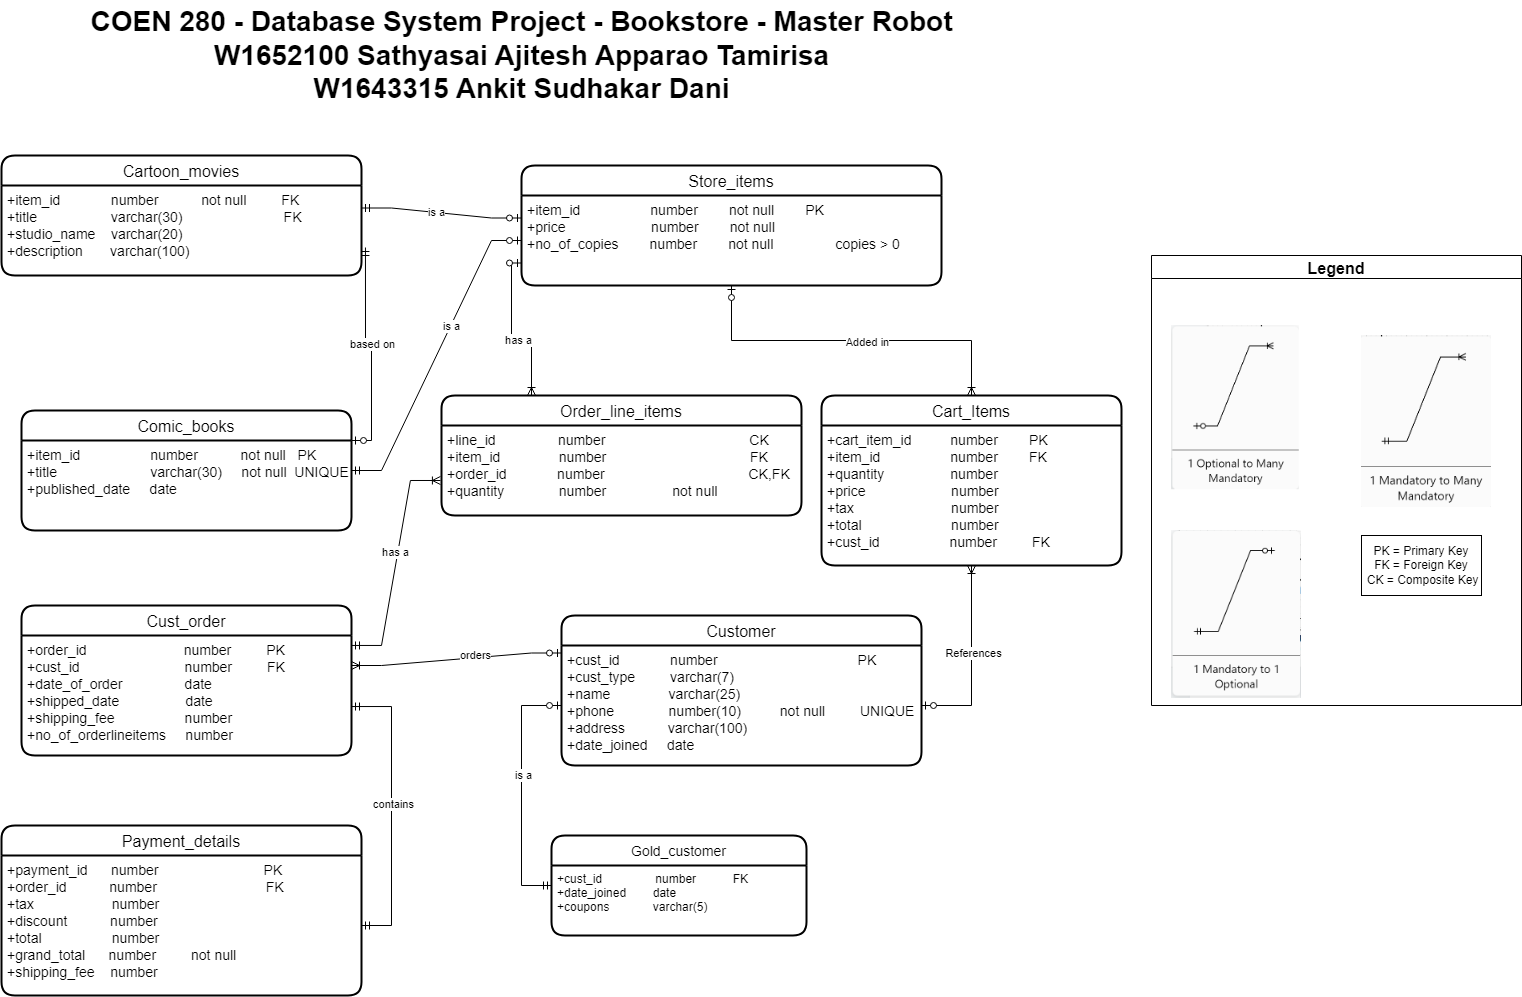

The diagram above was exported from draw.io. Its source (the exported page's mxGraphModel, read from the mxfile embedded in the PNG):
<mxGraphModel dx="671" dy="725" grid="1" gridSize="10" guides="1" tooltips="1" connect="1" arrows="1" fold="1" page="1" pageScale="1" pageWidth="850" pageHeight="1100" math="0" shadow="0" extFonts="Permanent Marker^https://fonts.googleapis.com/css?family=Permanent+Marker">
  <root>
    <mxCell id="0" />
    <mxCell id="1" parent="0" />
    <mxCell id="6Sd6s9MuerOOE-c4hLeR-27" value="Store_items" style="swimlane;childLayout=stackLayout;horizontal=1;startSize=30;horizontalStack=0;rounded=1;fontSize=16;fontStyle=0;strokeWidth=2;resizeParent=0;resizeLast=1;shadow=0;dashed=0;align=center;" parent="1" vertex="1">
      <mxGeometry x="610" y="180" width="420" height="120" as="geometry" />
    </mxCell>
    <mxCell id="6Sd6s9MuerOOE-c4hLeR-28" value="+item_id                  number        not null        PK           &#10;+price                      number        not null&#10;+no_of_copies        number        not null                copies &gt; 0     " style="align=left;strokeColor=none;fillColor=none;spacingLeft=4;fontSize=14;verticalAlign=top;resizable=0;rotatable=0;part=1;" parent="6Sd6s9MuerOOE-c4hLeR-27" vertex="1">
      <mxGeometry y="30" width="420" height="90" as="geometry" />
    </mxCell>
    <mxCell id="6Sd6s9MuerOOE-c4hLeR-34" value="Comic_books" style="swimlane;childLayout=stackLayout;horizontal=1;startSize=30;horizontalStack=0;rounded=1;fontSize=16;fontStyle=0;strokeWidth=2;resizeParent=0;resizeLast=1;shadow=0;dashed=0;align=center;" parent="1" vertex="1">
      <mxGeometry x="110" y="425" width="330" height="120" as="geometry" />
    </mxCell>
    <mxCell id="6Sd6s9MuerOOE-c4hLeR-35" value="+item_id                  number           not null   PK&#10;+title                        varchar(30)     not null  UNIQUE&#10;+published_date     date" style="align=left;strokeColor=none;fillColor=none;spacingLeft=4;fontSize=14;verticalAlign=top;resizable=0;rotatable=0;part=1;" parent="6Sd6s9MuerOOE-c4hLeR-34" vertex="1">
      <mxGeometry y="30" width="330" height="90" as="geometry" />
    </mxCell>
    <mxCell id="6Sd6s9MuerOOE-c4hLeR-37" value="Cartoon_movies" style="swimlane;childLayout=stackLayout;horizontal=1;startSize=30;horizontalStack=0;rounded=1;fontSize=16;fontStyle=0;strokeWidth=2;resizeParent=0;resizeLast=1;shadow=0;dashed=0;align=center;" parent="1" vertex="1">
      <mxGeometry x="90" y="170" width="360" height="120" as="geometry" />
    </mxCell>
    <mxCell id="6Sd6s9MuerOOE-c4hLeR-38" value="+item_id             number           not null         FK&#10;+title                   varchar(30)                          FK&#10;+studio_name    varchar(20)&#10;+description       varchar(100)" style="align=left;strokeColor=none;fillColor=none;spacingLeft=4;fontSize=14;verticalAlign=top;resizable=0;rotatable=0;part=1;" parent="6Sd6s9MuerOOE-c4hLeR-37" vertex="1">
      <mxGeometry y="30" width="360" height="90" as="geometry" />
    </mxCell>
    <mxCell id="6Sd6s9MuerOOE-c4hLeR-39" value="Order_line_items" style="swimlane;childLayout=stackLayout;horizontal=1;startSize=30;horizontalStack=0;rounded=1;fontSize=16;fontStyle=0;strokeWidth=2;resizeParent=0;resizeLast=1;shadow=0;dashed=0;align=center;" parent="1" vertex="1">
      <mxGeometry x="530" y="410" width="360" height="120" as="geometry" />
    </mxCell>
    <mxCell id="6Sd6s9MuerOOE-c4hLeR-40" value="+line_id                number                                     CK&#10;+item_id               number                                     FK&#10;+order_id             number                                     CK,FK&#10;+quantity              number                 not null" style="align=left;strokeColor=none;fillColor=none;spacingLeft=4;fontSize=14;verticalAlign=top;resizable=0;rotatable=0;part=1;" parent="6Sd6s9MuerOOE-c4hLeR-39" vertex="1">
      <mxGeometry y="30" width="360" height="90" as="geometry" />
    </mxCell>
    <mxCell id="6Sd6s9MuerOOE-c4hLeR-41" value="Cust_order" style="swimlane;childLayout=stackLayout;horizontal=1;startSize=30;horizontalStack=0;rounded=1;fontSize=16;fontStyle=0;strokeWidth=2;resizeParent=0;resizeLast=1;shadow=0;dashed=0;align=center;" parent="1" vertex="1">
      <mxGeometry x="110" y="620" width="330" height="150" as="geometry" />
    </mxCell>
    <mxCell id="6Sd6s9MuerOOE-c4hLeR-42" value="+order_id                          number         PK&#10;+cust_id                            number         FK&#10;+date_of_order                date&#10;+shipped_date                  date&#10;+shipping_fee                  number&#10;+no_of_orderlineitems     number         " style="align=left;strokeColor=none;fillColor=none;spacingLeft=4;fontSize=14;verticalAlign=top;resizable=0;rotatable=0;part=1;" parent="6Sd6s9MuerOOE-c4hLeR-41" vertex="1">
      <mxGeometry y="30" width="330" height="120" as="geometry" />
    </mxCell>
    <mxCell id="6Sd6s9MuerOOE-c4hLeR-43" value="Customer" style="swimlane;childLayout=stackLayout;horizontal=1;startSize=30;horizontalStack=0;rounded=1;fontSize=16;fontStyle=0;strokeWidth=2;resizeParent=0;resizeLast=1;shadow=0;dashed=0;align=center;" parent="1" vertex="1">
      <mxGeometry x="650" y="630" width="360" height="150" as="geometry" />
    </mxCell>
    <mxCell id="6Sd6s9MuerOOE-c4hLeR-44" value="+cust_id             number                                    PK&#10;+cust_type         varchar(7)&#10;+name               varchar(25)&#10;+phone              number(10)          not null         UNIQUE&#10;+address           varchar(100)&#10;+date_joined     date" style="align=left;strokeColor=none;fillColor=none;spacingLeft=4;fontSize=14;verticalAlign=top;resizable=0;rotatable=0;part=1;" parent="6Sd6s9MuerOOE-c4hLeR-43" vertex="1">
      <mxGeometry y="30" width="360" height="120" as="geometry" />
    </mxCell>
    <mxCell id="zjxZO2peGca8De9Xl33h-1" value="" style="edgeStyle=entityRelationEdgeStyle;fontSize=12;html=1;endArrow=ERoneToMany;startArrow=ERmandOne;rounded=0;entryX=-0.003;entryY=0.611;entryDx=0;entryDy=0;exitX=1;exitY=0.083;exitDx=0;exitDy=0;exitPerimeter=0;entryPerimeter=0;" parent="1" source="6Sd6s9MuerOOE-c4hLeR-42" target="6Sd6s9MuerOOE-c4hLeR-40" edge="1">
      <mxGeometry width="100" height="100" relative="1" as="geometry">
        <mxPoint x="440" y="934" as="sourcePoint" />
        <mxPoint x="540" y="834" as="targetPoint" />
      </mxGeometry>
    </mxCell>
    <mxCell id="6PgBDSqIeF6kEW6LWHD1-6" value="has a" style="edgeLabel;html=1;align=center;verticalAlign=middle;resizable=0;points=[];" parent="zjxZO2peGca8De9Xl33h-1" vertex="1" connectable="0">
      <mxGeometry x="0.0935" y="3" relative="1" as="geometry">
        <mxPoint as="offset" />
      </mxGeometry>
    </mxCell>
    <mxCell id="zjxZO2peGca8De9Xl33h-13" value="" style="fontSize=12;html=1;endArrow=ERoneToMany;startArrow=ERzeroToOne;rounded=0;exitX=0;exitY=0.75;exitDx=0;exitDy=0;edgeStyle=orthogonalEdgeStyle;entryX=0.25;entryY=0;entryDx=0;entryDy=0;" parent="1" source="6Sd6s9MuerOOE-c4hLeR-28" target="6Sd6s9MuerOOE-c4hLeR-39" edge="1">
      <mxGeometry width="100" height="100" relative="1" as="geometry">
        <mxPoint x="500" y="220" as="sourcePoint" />
        <mxPoint x="610" y="480" as="targetPoint" />
      </mxGeometry>
    </mxCell>
    <mxCell id="6PgBDSqIeF6kEW6LWHD1-7" value="has a" style="edgeLabel;html=1;align=center;verticalAlign=middle;resizable=0;points=[];" parent="zjxZO2peGca8De9Xl33h-13" vertex="1" connectable="0">
      <mxGeometry x="0.162" y="1" relative="1" as="geometry">
        <mxPoint as="offset" />
      </mxGeometry>
    </mxCell>
    <mxCell id="zjxZO2peGca8De9Xl33h-15" value="" style="edgeStyle=entityRelationEdgeStyle;fontSize=12;html=1;endArrow=ERoneToMany;startArrow=ERzeroToOne;rounded=0;entryX=1;entryY=0.25;entryDx=0;entryDy=0;exitX=0;exitY=0.25;exitDx=0;exitDy=0;" parent="1" source="6Sd6s9MuerOOE-c4hLeR-43" target="6Sd6s9MuerOOE-c4hLeR-42" edge="1">
      <mxGeometry width="100" height="100" relative="1" as="geometry">
        <mxPoint x="530" y="770" as="sourcePoint" />
        <mxPoint x="630" y="670" as="targetPoint" />
      </mxGeometry>
    </mxCell>
    <mxCell id="6PgBDSqIeF6kEW6LWHD1-3" value="orders" style="edgeLabel;html=1;align=center;verticalAlign=middle;resizable=0;points=[];" parent="zjxZO2peGca8De9Xl33h-15" vertex="1" connectable="0">
      <mxGeometry x="-0.1836" y="-3" relative="1" as="geometry">
        <mxPoint as="offset" />
      </mxGeometry>
    </mxCell>
    <mxCell id="zjxZO2peGca8De9Xl33h-17" value="" style="edgeStyle=entityRelationEdgeStyle;fontSize=12;html=1;endArrow=ERzeroToOne;startArrow=ERmandOne;rounded=0;entryX=0;entryY=0.25;entryDx=0;entryDy=0;exitX=1;exitY=0.25;exitDx=0;exitDy=0;" parent="1" source="6Sd6s9MuerOOE-c4hLeR-38" target="6Sd6s9MuerOOE-c4hLeR-28" edge="1">
      <mxGeometry width="100" height="100" relative="1" as="geometry">
        <mxPoint x="590" y="460" as="sourcePoint" />
        <mxPoint x="690" y="360" as="targetPoint" />
      </mxGeometry>
    </mxCell>
    <mxCell id="6PgBDSqIeF6kEW6LWHD1-9" value="is a" style="edgeLabel;html=1;align=center;verticalAlign=middle;resizable=0;points=[];" parent="zjxZO2peGca8De9Xl33h-17" vertex="1" connectable="0">
      <mxGeometry x="-0.0649" relative="1" as="geometry">
        <mxPoint as="offset" />
      </mxGeometry>
    </mxCell>
    <mxCell id="zjxZO2peGca8De9Xl33h-19" value="" style="edgeStyle=entityRelationEdgeStyle;fontSize=12;html=1;endArrow=ERzeroToOne;startArrow=ERmandOne;rounded=0;entryX=0;entryY=0.5;entryDx=0;entryDy=0;" parent="1" source="6Sd6s9MuerOOE-c4hLeR-34" target="6Sd6s9MuerOOE-c4hLeR-28" edge="1">
      <mxGeometry width="100" height="100" relative="1" as="geometry">
        <mxPoint x="589.6400000000003" y="379" as="sourcePoint" />
        <mxPoint x="400" y="370" as="targetPoint" />
      </mxGeometry>
    </mxCell>
    <mxCell id="6PgBDSqIeF6kEW6LWHD1-8" value="is a" style="edgeLabel;html=1;align=center;verticalAlign=middle;resizable=0;points=[];" parent="zjxZO2peGca8De9Xl33h-19" vertex="1" connectable="0">
      <mxGeometry x="0.2039" relative="1" as="geometry">
        <mxPoint as="offset" />
      </mxGeometry>
    </mxCell>
    <mxCell id="zjxZO2peGca8De9Xl33h-28" value="Legend" style="swimlane;fontSize=16;" parent="1" vertex="1">
      <mxGeometry x="1240" y="270" width="370" height="450" as="geometry" />
    </mxCell>
    <mxCell id="zjxZO2peGca8De9Xl33h-20" value="" style="shape=image;verticalLabelPosition=bottom;labelBackgroundColor=default;verticalAlign=top;aspect=fixed;imageAspect=0;image=data:image/png,(base64 omitted: 15048 chars);" parent="zjxZO2peGca8De9Xl33h-28" vertex="1">
      <mxGeometry x="20" y="70" width="127.78" height="164.24" as="geometry" />
    </mxCell>
    <mxCell id="zjxZO2peGca8De9Xl33h-18" value="" style="shape=image;verticalLabelPosition=bottom;labelBackgroundColor=default;verticalAlign=top;aspect=fixed;imageAspect=0;image=data:image/png,(base64 omitted: 14044 chars);" parent="zjxZO2peGca8De9Xl33h-28" vertex="1">
      <mxGeometry x="20" y="275" width="130" height="167.95" as="geometry" />
    </mxCell>
    <mxCell id="zjxZO2peGca8De9Xl33h-21" value="" style="shape=image;verticalLabelPosition=bottom;labelBackgroundColor=default;verticalAlign=top;aspect=fixed;imageAspect=0;image=data:image/png,(base64 omitted: 14312 chars);" parent="zjxZO2peGca8De9Xl33h-28" vertex="1">
      <mxGeometry x="210" y="80" width="130" height="172.07" as="geometry" />
    </mxCell>
    <mxCell id="QzvymeLYnaofqZimAGGy-1" value="PK = Primary Key&lt;br&gt;FK = Foreign Key&lt;br&gt;&amp;nbsp;CK = Composite Key" style="whiteSpace=wrap;html=1;" parent="zjxZO2peGca8De9Xl33h-28" vertex="1">
      <mxGeometry x="210" y="280" width="120" height="60" as="geometry" />
    </mxCell>
    <mxCell id="zjxZO2peGca8De9Xl33h-29" value="&lt;b&gt;&lt;font style=&quot;font-size: 28px;&quot;&gt;COEN 280 - Database System Project - Bookstore - Master Robot&lt;br&gt;W1652100 Sathyasai Ajitesh Apparao Tamirisa&lt;br&gt;W1643315 Ankit Sudhakar Dani&lt;br&gt;&lt;/font&gt;&lt;/b&gt;" style="text;html=1;align=center;verticalAlign=middle;resizable=0;points=[];autosize=1;strokeColor=none;fillColor=none;fontSize=16;" parent="1" vertex="1">
      <mxGeometry x="165" y="15" width="890" height="110" as="geometry" />
    </mxCell>
    <mxCell id="v4qdt9FGQdldBAAndJFB-1" value="Gold_customer" style="swimlane;childLayout=stackLayout;horizontal=1;startSize=30;horizontalStack=0;rounded=1;fontSize=14;fontStyle=0;strokeWidth=2;resizeParent=0;resizeLast=1;shadow=0;dashed=0;align=center;" parent="1" vertex="1">
      <mxGeometry x="640" y="850" width="255" height="100" as="geometry" />
    </mxCell>
    <mxCell id="v4qdt9FGQdldBAAndJFB-2" value="+cust_id                number           FK&#10;+date_joined        date        &#10;+coupons             varchar(5)" style="align=left;strokeColor=none;fillColor=none;spacingLeft=4;fontSize=12;verticalAlign=top;resizable=0;rotatable=0;part=1;" parent="v4qdt9FGQdldBAAndJFB-1" vertex="1">
      <mxGeometry y="30" width="255" height="70" as="geometry" />
    </mxCell>
    <mxCell id="QzvymeLYnaofqZimAGGy-3" value="" style="edgeStyle=orthogonalEdgeStyle;fontSize=12;html=1;endArrow=ERzeroToOne;startArrow=ERmandOne;rounded=0;entryX=0;entryY=0.5;entryDx=0;entryDy=0;exitX=0;exitY=0.5;exitDx=0;exitDy=0;" parent="1" source="v4qdt9FGQdldBAAndJFB-1" target="6Sd6s9MuerOOE-c4hLeR-44" edge="1">
      <mxGeometry width="100" height="100" relative="1" as="geometry">
        <mxPoint x="580" y="910" as="sourcePoint" />
        <mxPoint x="870" y="890" as="targetPoint" />
        <Array as="points">
          <mxPoint x="610" y="900" />
          <mxPoint x="610" y="720" />
        </Array>
      </mxGeometry>
    </mxCell>
    <mxCell id="6PgBDSqIeF6kEW6LWHD1-2" value="is a" style="edgeLabel;html=1;align=center;verticalAlign=middle;resizable=0;points=[];" parent="QzvymeLYnaofqZimAGGy-3" vertex="1" connectable="0">
      <mxGeometry x="0.128" y="-1" relative="1" as="geometry">
        <mxPoint as="offset" />
      </mxGeometry>
    </mxCell>
    <mxCell id="z6D400JuJnWgdCE0ehWA-1" value="Payment_details" style="swimlane;childLayout=stackLayout;horizontal=1;startSize=30;horizontalStack=0;rounded=1;fontSize=16;fontStyle=0;strokeWidth=2;resizeParent=0;resizeLast=1;shadow=0;dashed=0;align=center;" parent="1" vertex="1">
      <mxGeometry x="90" y="840" width="360" height="170" as="geometry" />
    </mxCell>
    <mxCell id="z6D400JuJnWgdCE0ehWA-2" value="+payment_id      number                           PK&#10;+order_id           number                            FK&#10;+tax                    number&#10;+discount           number&#10;+total                  number&#10;+grand_total      number         not null        &#10;+shipping_fee    number" style="align=left;strokeColor=none;fillColor=none;spacingLeft=4;fontSize=14;verticalAlign=top;resizable=0;rotatable=0;part=1;" parent="z6D400JuJnWgdCE0ehWA-1" vertex="1">
      <mxGeometry y="30" width="360" height="140" as="geometry" />
    </mxCell>
    <mxCell id="bHaMNBsEmExY9vkfOAuU-2" value="" style="edgeStyle=entityRelationEdgeStyle;fontSize=12;html=1;endArrow=ERmandOne;startArrow=ERmandOne;rounded=0;entryX=1;entryY=0.592;entryDx=0;entryDy=0;entryPerimeter=0;endFill=0;" parent="1" source="z6D400JuJnWgdCE0ehWA-2" target="6Sd6s9MuerOOE-c4hLeR-42" edge="1">
      <mxGeometry width="100" height="100" relative="1" as="geometry">
        <mxPoint x="530" y="947.5" as="sourcePoint" />
        <mxPoint x="530" y="750" as="targetPoint" />
      </mxGeometry>
    </mxCell>
    <mxCell id="6PgBDSqIeF6kEW6LWHD1-1" value="contains" style="edgeLabel;html=1;align=center;verticalAlign=middle;resizable=0;points=[];" parent="bHaMNBsEmExY9vkfOAuU-2" vertex="1" connectable="0">
      <mxGeometry x="0.0539" y="-1" relative="1" as="geometry">
        <mxPoint as="offset" />
      </mxGeometry>
    </mxCell>
    <mxCell id="6r5UhD6S0fBAXoB2UwP0-1" value="" style="fontSize=12;html=1;endArrow=ERzeroToOne;startArrow=ERmandOne;rounded=0;entryX=1;entryY=0.25;entryDx=0;entryDy=0;exitX=1.011;exitY=0.689;exitDx=0;exitDy=0;exitPerimeter=0;edgeStyle=orthogonalEdgeStyle;" parent="1" source="6Sd6s9MuerOOE-c4hLeR-38" target="6Sd6s9MuerOOE-c4hLeR-34" edge="1">
      <mxGeometry width="100" height="100" relative="1" as="geometry">
        <mxPoint x="370" y="340" as="sourcePoint" />
        <mxPoint x="100" y="480" as="targetPoint" />
      </mxGeometry>
    </mxCell>
    <mxCell id="6r5UhD6S0fBAXoB2UwP0-2" value="based on" style="edgeLabel;html=1;align=center;verticalAlign=middle;resizable=0;points=[];" parent="6r5UhD6S0fBAXoB2UwP0-1" vertex="1" connectable="0">
      <mxGeometry x="-0.0649" relative="1" as="geometry">
        <mxPoint as="offset" />
      </mxGeometry>
    </mxCell>
    <mxCell id="ZVULl04YiG8iW8ADpkW8-1" value="Cart_Items" style="swimlane;childLayout=stackLayout;horizontal=1;startSize=30;horizontalStack=0;rounded=1;fontSize=16;fontStyle=0;strokeWidth=2;resizeParent=0;resizeLast=1;shadow=0;dashed=0;align=center;" vertex="1" parent="1">
      <mxGeometry x="910" y="410" width="300" height="170" as="geometry" />
    </mxCell>
    <mxCell id="ZVULl04YiG8iW8ADpkW8-2" value="+cart_item_id          number        PK&#10;+item_id                  number        FK&#10;+quantity                 number&#10;+price                      number&#10;+tax                         number&#10;+total                       number&#10;+cust_id                  number         FK" style="align=left;strokeColor=none;fillColor=none;spacingLeft=4;fontSize=14;verticalAlign=top;resizable=0;rotatable=0;part=1;" vertex="1" parent="ZVULl04YiG8iW8ADpkW8-1">
      <mxGeometry y="30" width="300" height="140" as="geometry" />
    </mxCell>
    <mxCell id="ZVULl04YiG8iW8ADpkW8-3" value="" style="fontSize=12;html=1;endArrow=ERoneToMany;startArrow=ERzeroToOne;rounded=0;edgeStyle=orthogonalEdgeStyle;entryX=0.5;entryY=0;entryDx=0;entryDy=0;" edge="1" parent="1" source="6Sd6s9MuerOOE-c4hLeR-28" target="ZVULl04YiG8iW8ADpkW8-1">
      <mxGeometry width="100" height="100" relative="1" as="geometry">
        <mxPoint x="620" y="287.5" as="sourcePoint" />
        <mxPoint x="630" y="420" as="targetPoint" />
      </mxGeometry>
    </mxCell>
    <mxCell id="ZVULl04YiG8iW8ADpkW8-5" value="Added in" style="edgeLabel;html=1;align=center;verticalAlign=middle;resizable=0;points=[];" vertex="1" connectable="0" parent="ZVULl04YiG8iW8ADpkW8-3">
      <mxGeometry x="0.0857" y="-1" relative="1" as="geometry">
        <mxPoint as="offset" />
      </mxGeometry>
    </mxCell>
    <mxCell id="7R0SrNGd58wYfAOGpjpD-1" value="" style="fontSize=12;html=1;endArrow=ERoneToMany;startArrow=ERzeroToOne;rounded=0;edgeStyle=orthogonalEdgeStyle;entryX=0.5;entryY=1;entryDx=0;entryDy=0;exitX=1;exitY=0.5;exitDx=0;exitDy=0;" edge="1" parent="1" source="6Sd6s9MuerOOE-c4hLeR-44" target="ZVULl04YiG8iW8ADpkW8-2">
      <mxGeometry width="100" height="100" relative="1" as="geometry">
        <mxPoint x="830" y="310" as="sourcePoint" />
        <mxPoint x="1070" y="420" as="targetPoint" />
      </mxGeometry>
    </mxCell>
    <mxCell id="7R0SrNGd58wYfAOGpjpD-2" value="References" style="edgeLabel;html=1;align=center;verticalAlign=middle;resizable=0;points=[];" vertex="1" connectable="0" parent="7R0SrNGd58wYfAOGpjpD-1">
      <mxGeometry x="0.0857" y="-1" relative="1" as="geometry">
        <mxPoint as="offset" />
      </mxGeometry>
    </mxCell>
  </root>
</mxGraphModel>